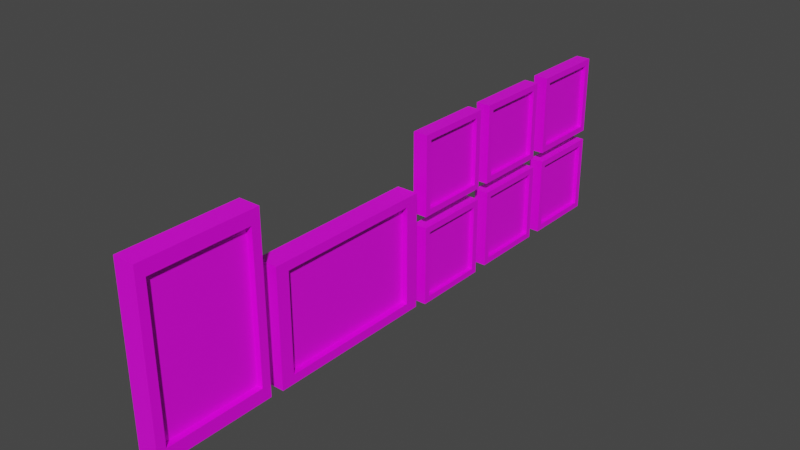 # Source: painting.blend  (saved by Blender 2.90.8; exported with 4.5.12 LTS)
import bpy
from mathutils import Matrix  # noqa: F401  (used for matrix-valued properties, if any)

bpy.ops.wm.read_factory_settings(use_empty=True)
scene = bpy.context.scene
scene.name = 'Scene'

# ---- collections
col_collection = bpy.data.collections.new('Collection'); scene.collection.children.link(col_collection)

# ---- images (referenced by path relative to the original .blend; pixels are not part of the script)
import os
ASSET_DIR = os.environ.get("B2B_ASSET_DIR", "")  # directory of the original .blend (textures are referenced by path, not embedded)
HERE = os.path.dirname(os.path.abspath(__file__))  # packed textures are extracted next to this script under _unpacked/

def load_image(name, relpath, width, height, colorspace="sRGB"):
    """Load a texture the original file referenced (path relative to the .blend, or extracted next to this script)."""
    p = next((c for c in (os.path.join(HERE, relpath), os.path.join(ASSET_DIR, relpath)) if relpath and os.path.exists(c)), "")
    if p:
        img = bpy.data.images.load(p, check_existing=True)
        img.name = name
    else:  # same state as the original file: an image datablock whose file is absent (Cycles renders it pink)
        img = bpy.data.images.new(name, width, height)
        img.source = "FILE"
        img.filepath = "//" + (relpath or name)
    img.colorspace_settings.name = colorspace
    return img
img_moveldecanto_jpg = load_image('Moveldecanto.jpg', 'Moveldecanto.jpg', 1024, 1024, 'sRGB')
img_allan_jpg = load_image('allan.jpg', 'allan.jpg', 1024, 1024, 'sRGB')
img_paisagem_png = load_image('paisagem.png', 'paisagem.png', 1024, 1024, 'sRGB')
img_moveldecanto_jpg_001 = load_image('Moveldecanto.jpg.001', 'Moveldecanto.jpg', 1024, 1024, 'sRGB')
img_eu_png = load_image('eu.png', 'eu.png', 1024, 1024, 'sRGB')
img_moveldecanto_jpg_002 = load_image('Moveldecanto.jpg.002', 'Moveldecanto.jpg', 1024, 1024, 'sRGB')
img_gaybriel_png = load_image('gaybriel.png', 'gaybriel.png', 1024, 1024, 'sRGB')
img_moveldecanto_jpg_003 = load_image('Moveldecanto.jpg.003', 'Moveldecanto.jpg', 1024, 1024, 'sRGB')
img_jjj_png = load_image('jjj.png', 'jjj.png', 1024, 1024, 'sRGB')
img_moveldecanto_jpg_004 = load_image('Moveldecanto.jpg.004', 'Moveldecanto.jpg', 1024, 1024, 'sRGB')
img_john_png = load_image('john.png', 'john.png', 1024, 1024, 'sRGB')
img_moveldecanto_jpg_005 = load_image('Moveldecanto.jpg.005', 'Moveldecanto.jpg', 1024, 1024, 'sRGB')
img_math_png = load_image('math.png', 'math.png', 1024, 1024, 'sRGB')
img_moveldecanto_jpg_006 = load_image('Moveldecanto.jpg.006', 'Moveldecanto.jpg', 1024, 1024, 'sRGB')
img_paisagem2_png = load_image('paisagem2.png', 'paisagem2.png', 1024, 1024, 'sRGB')

# ---- materials (node trees are filled in below, after node groups)
mat_material = bpy.data.materials.new('Material')
mat_material.alpha_threshold = 0.0
mat_material.use_transparent_shadow = False
mat_material.line_color = (0.0, 0.0, 0.0, 1.0)
mat_material_002 = bpy.data.materials.new('Material.002')
mat_material_002.use_transparent_shadow = False
mat_material_001 = bpy.data.materials.new('Material.001')
mat_material_001.alpha_threshold = 0.0
mat_material_001.use_transparent_shadow = False
mat_material_001.line_color = (0.0, 0.0, 0.0, 1.0)
mat_material_014 = bpy.data.materials.new('Material.014')
mat_material_014.use_transparent_shadow = False
mat_material_004 = bpy.data.materials.new('Material.004')
mat_material_004.alpha_threshold = 0.0
mat_material_004.use_transparent_shadow = False
mat_material_004.line_color = (0.0, 0.0, 0.0, 1.0)
mat_material_003 = bpy.data.materials.new('Material.003')
mat_material_003.use_transparent_shadow = False
mat_material_006 = bpy.data.materials.new('Material.006')
mat_material_006.alpha_threshold = 0.0
mat_material_006.use_transparent_shadow = False
mat_material_006.line_color = (0.0, 0.0, 0.0, 1.0)
mat_material_005 = bpy.data.materials.new('Material.005')
mat_material_005.use_transparent_shadow = False
mat_material_008 = bpy.data.materials.new('Material.008')
mat_material_008.alpha_threshold = 0.0
mat_material_008.use_transparent_shadow = False
mat_material_008.line_color = (0.0, 0.0, 0.0, 1.0)
mat_material_007 = bpy.data.materials.new('Material.007')
mat_material_007.use_transparent_shadow = False
mat_material_010 = bpy.data.materials.new('Material.010')
mat_material_010.alpha_threshold = 0.0
mat_material_010.use_transparent_shadow = False
mat_material_010.line_color = (0.0, 0.0, 0.0, 1.0)
mat_material_009 = bpy.data.materials.new('Material.009')
mat_material_009.use_transparent_shadow = False
mat_material_012 = bpy.data.materials.new('Material.012')
mat_material_012.alpha_threshold = 0.0
mat_material_012.use_transparent_shadow = False
mat_material_012.line_color = (0.0, 0.0, 0.0, 1.0)
mat_material_011 = bpy.data.materials.new('Material.011')
mat_material_011.use_transparent_shadow = False
mat_material_016 = bpy.data.materials.new('Material.016')
mat_material_016.alpha_threshold = 0.0
mat_material_016.use_transparent_shadow = False
mat_material_016.line_color = (0.0, 0.0, 0.0, 1.0)
mat_material_015 = bpy.data.materials.new('Material.015')
mat_material_015.use_transparent_shadow = False

# ---- material node trees
mat_material.use_nodes = True; mat_material.node_tree.nodes.clear()
_N = mat_material.node_tree.nodes; _L = mat_material.node_tree.links
n0 = _N.new('ShaderNodeOutputMaterial'); n0.name = 'Material Output'; n0.location = (300, 300)
n1 = _N.new('ShaderNodeBsdfPrincipled'); n1.name = 'Principled BSDF'; n1.location = (10, 300)
n1.distribution = 'GGX'
n1.subsurface_method = 'BURLEY'
n1.inputs[2].default_value = 0.4
n1.inputs[3].default_value = 1.45
n1.inputs[27].default_value = (0.0, 0.0, 0.0, 1.0)
n1.inputs[28].default_value = 1.0
n2 = _N.new('ShaderNodeTexImage'); n2.name = 'Image Texture'; n2.location = (-277, 297)
n2.image = img_moveldecanto_jpg
_L.new(n1.outputs[0], n0.inputs[0])
_L.new(n2.outputs[0], n1.inputs[0])
n0.is_active_output = True
mat_material_002.use_nodes = True; mat_material_002.node_tree.nodes.clear()
_N = mat_material_002.node_tree.nodes; _L = mat_material_002.node_tree.links
n0 = _N.new('ShaderNodeBsdfPrincipled'); n0.name = 'Principled BSDF'; n0.location = (10, 300)
n0.distribution = 'GGX'
n0.subsurface_method = 'BURLEY'
n0.inputs[3].default_value = 1.45
n0.inputs[27].default_value = (0.0, 0.0, 0.0, 1.0)
n0.inputs[28].default_value = 1.0
n1 = _N.new('ShaderNodeOutputMaterial'); n1.name = 'Material Output'; n1.location = (300, 300)
n2 = _N.new('ShaderNodeTexImage'); n2.name = 'Image Texture'; n2.location = (-265, 276)
n2.image = img_allan_jpg
_L.new(n0.outputs[0], n1.inputs[0])
_L.new(n2.outputs[0], n0.inputs[0])
n1.is_active_output = True
mat_material_001.use_nodes = True; mat_material_001.node_tree.nodes.clear()
_N = mat_material_001.node_tree.nodes; _L = mat_material_001.node_tree.links
n0 = _N.new('ShaderNodeOutputMaterial'); n0.name = 'Material Output'; n0.location = (300, 300)
n1 = _N.new('ShaderNodeBsdfPrincipled'); n1.name = 'Principled BSDF'; n1.location = (10, 300)
n1.distribution = 'GGX'
n1.subsurface_method = 'BURLEY'
n1.inputs[2].default_value = 0.4
n1.inputs[3].default_value = 1.45
n1.inputs[27].default_value = (0.0, 0.0, 0.0, 1.0)
n1.inputs[28].default_value = 1.0
n2 = _N.new('ShaderNodeTexImage'); n2.name = 'Image Texture'; n2.location = (-302, 293)
n2.image = img_moveldecanto_jpg
_L.new(n1.outputs[0], n0.inputs[0])
_L.new(n2.outputs[0], n1.inputs[0])
n0.is_active_output = True
mat_material_014.use_nodes = True; mat_material_014.node_tree.nodes.clear()
_N = mat_material_014.node_tree.nodes; _L = mat_material_014.node_tree.links
n0 = _N.new('ShaderNodeBsdfPrincipled'); n0.name = 'Principled BSDF'; n0.location = (10, 300)
n0.distribution = 'GGX'
n0.subsurface_method = 'BURLEY'
n0.inputs[3].default_value = 1.45
n0.inputs[27].default_value = (0.0, 0.0, 0.0, 1.0)
n0.inputs[28].default_value = 1.0
n1 = _N.new('ShaderNodeOutputMaterial'); n1.name = 'Material Output'; n1.location = (300, 300)
n2 = _N.new('ShaderNodeTexImage'); n2.name = 'Image Texture'; n2.location = (-273, 273)
n2.image = img_paisagem_png
_L.new(n0.outputs[0], n1.inputs[0])
_L.new(n2.outputs[0], n0.inputs[0])
n1.is_active_output = True
mat_material_004.use_nodes = True; mat_material_004.node_tree.nodes.clear()
_N = mat_material_004.node_tree.nodes; _L = mat_material_004.node_tree.links
n0 = _N.new('ShaderNodeOutputMaterial'); n0.name = 'Material Output'; n0.location = (300, 300)
n1 = _N.new('ShaderNodeBsdfPrincipled'); n1.name = 'Principled BSDF'; n1.location = (10, 300)
n1.distribution = 'GGX'
n1.subsurface_method = 'BURLEY'
n1.inputs[2].default_value = 0.4
n1.inputs[3].default_value = 1.45
n1.inputs[27].default_value = (0.0, 0.0, 0.0, 1.0)
n1.inputs[28].default_value = 1.0
n2 = _N.new('ShaderNodeTexImage'); n2.name = 'Image Texture'; n2.location = (-277, 297)
n2.image = img_moveldecanto_jpg_001
_L.new(n1.outputs[0], n0.inputs[0])
_L.new(n2.outputs[0], n1.inputs[0])
n0.is_active_output = True
mat_material_003.use_nodes = True; mat_material_003.node_tree.nodes.clear()
_N = mat_material_003.node_tree.nodes; _L = mat_material_003.node_tree.links
n0 = _N.new('ShaderNodeBsdfPrincipled'); n0.name = 'Principled BSDF'; n0.location = (10, 300)
n0.distribution = 'GGX'
n0.subsurface_method = 'BURLEY'
n0.inputs[3].default_value = 1.45
n0.inputs[27].default_value = (0.0, 0.0, 0.0, 1.0)
n0.inputs[28].default_value = 1.0
n1 = _N.new('ShaderNodeOutputMaterial'); n1.name = 'Material Output'; n1.location = (300, 300)
n2 = _N.new('ShaderNodeTexImage'); n2.name = 'Image Texture'; n2.location = (-265, 276)
n2.image = img_eu_png
_L.new(n0.outputs[0], n1.inputs[0])
_L.new(n2.outputs[0], n0.inputs[0])
n1.is_active_output = True
mat_material_006.use_nodes = True; mat_material_006.node_tree.nodes.clear()
_N = mat_material_006.node_tree.nodes; _L = mat_material_006.node_tree.links
n0 = _N.new('ShaderNodeOutputMaterial'); n0.name = 'Material Output'; n0.location = (300, 300)
n1 = _N.new('ShaderNodeBsdfPrincipled'); n1.name = 'Principled BSDF'; n1.location = (10, 300)
n1.distribution = 'GGX'
n1.subsurface_method = 'BURLEY'
n1.inputs[2].default_value = 0.4
n1.inputs[3].default_value = 1.45
n1.inputs[27].default_value = (0.0, 0.0, 0.0, 1.0)
n1.inputs[28].default_value = 1.0
n2 = _N.new('ShaderNodeTexImage'); n2.name = 'Image Texture'; n2.location = (-277, 297)
n2.image = img_moveldecanto_jpg_002
_L.new(n1.outputs[0], n0.inputs[0])
_L.new(n2.outputs[0], n1.inputs[0])
n0.is_active_output = True
mat_material_005.use_nodes = True; mat_material_005.node_tree.nodes.clear()
_N = mat_material_005.node_tree.nodes; _L = mat_material_005.node_tree.links
n0 = _N.new('ShaderNodeBsdfPrincipled'); n0.name = 'Principled BSDF'; n0.location = (10, 300)
n0.distribution = 'GGX'
n0.subsurface_method = 'BURLEY'
n0.inputs[3].default_value = 1.45
n0.inputs[27].default_value = (0.0, 0.0, 0.0, 1.0)
n0.inputs[28].default_value = 1.0
n1 = _N.new('ShaderNodeOutputMaterial'); n1.name = 'Material Output'; n1.location = (300, 300)
n2 = _N.new('ShaderNodeTexImage'); n2.name = 'Image Texture'; n2.location = (-265, 276)
n2.image = img_gaybriel_png
_L.new(n0.outputs[0], n1.inputs[0])
_L.new(n2.outputs[0], n0.inputs[0])
n1.is_active_output = True
mat_material_008.use_nodes = True; mat_material_008.node_tree.nodes.clear()
_N = mat_material_008.node_tree.nodes; _L = mat_material_008.node_tree.links
n0 = _N.new('ShaderNodeOutputMaterial'); n0.name = 'Material Output'; n0.location = (300, 300)
n1 = _N.new('ShaderNodeBsdfPrincipled'); n1.name = 'Principled BSDF'; n1.location = (10, 300)
n1.distribution = 'GGX'
n1.subsurface_method = 'BURLEY'
n1.inputs[2].default_value = 0.4
n1.inputs[3].default_value = 1.45
n1.inputs[27].default_value = (0.0, 0.0, 0.0, 1.0)
n1.inputs[28].default_value = 1.0
n2 = _N.new('ShaderNodeTexImage'); n2.name = 'Image Texture'; n2.location = (-277, 297)
n2.image = img_moveldecanto_jpg_003
_L.new(n1.outputs[0], n0.inputs[0])
_L.new(n2.outputs[0], n1.inputs[0])
n0.is_active_output = True
mat_material_007.use_nodes = True; mat_material_007.node_tree.nodes.clear()
_N = mat_material_007.node_tree.nodes; _L = mat_material_007.node_tree.links
n0 = _N.new('ShaderNodeBsdfPrincipled'); n0.name = 'Principled BSDF'; n0.location = (10, 300)
n0.distribution = 'GGX'
n0.subsurface_method = 'BURLEY'
n0.inputs[3].default_value = 1.45
n0.inputs[27].default_value = (0.0, 0.0, 0.0, 1.0)
n0.inputs[28].default_value = 1.0
n1 = _N.new('ShaderNodeOutputMaterial'); n1.name = 'Material Output'; n1.location = (300, 300)
n2 = _N.new('ShaderNodeTexImage'); n2.name = 'Image Texture'; n2.location = (-265, 276)
n2.image = img_jjj_png
_L.new(n0.outputs[0], n1.inputs[0])
_L.new(n2.outputs[0], n0.inputs[0])
n1.is_active_output = True
mat_material_010.use_nodes = True; mat_material_010.node_tree.nodes.clear()
_N = mat_material_010.node_tree.nodes; _L = mat_material_010.node_tree.links
n0 = _N.new('ShaderNodeOutputMaterial'); n0.name = 'Material Output'; n0.location = (300, 300)
n1 = _N.new('ShaderNodeBsdfPrincipled'); n1.name = 'Principled BSDF'; n1.location = (10, 300)
n1.distribution = 'GGX'
n1.subsurface_method = 'BURLEY'
n1.inputs[2].default_value = 0.4
n1.inputs[3].default_value = 1.45
n1.inputs[27].default_value = (0.0, 0.0, 0.0, 1.0)
n1.inputs[28].default_value = 1.0
n2 = _N.new('ShaderNodeTexImage'); n2.name = 'Image Texture'; n2.location = (-277, 297)
n2.image = img_moveldecanto_jpg_004
_L.new(n1.outputs[0], n0.inputs[0])
_L.new(n2.outputs[0], n1.inputs[0])
n0.is_active_output = True
mat_material_009.use_nodes = True; mat_material_009.node_tree.nodes.clear()
_N = mat_material_009.node_tree.nodes; _L = mat_material_009.node_tree.links
n0 = _N.new('ShaderNodeBsdfPrincipled'); n0.name = 'Principled BSDF'; n0.location = (10, 300)
n0.distribution = 'GGX'
n0.subsurface_method = 'BURLEY'
n0.inputs[3].default_value = 1.45
n0.inputs[27].default_value = (0.0, 0.0, 0.0, 1.0)
n0.inputs[28].default_value = 1.0
n1 = _N.new('ShaderNodeOutputMaterial'); n1.name = 'Material Output'; n1.location = (300, 300)
n2 = _N.new('ShaderNodeTexImage'); n2.name = 'Image Texture'; n2.location = (-265, 276)
n2.image = img_john_png
_L.new(n0.outputs[0], n1.inputs[0])
_L.new(n2.outputs[0], n0.inputs[0])
n1.is_active_output = True
mat_material_012.use_nodes = True; mat_material_012.node_tree.nodes.clear()
_N = mat_material_012.node_tree.nodes; _L = mat_material_012.node_tree.links
n0 = _N.new('ShaderNodeOutputMaterial'); n0.name = 'Material Output'; n0.location = (300, 300)
n1 = _N.new('ShaderNodeBsdfPrincipled'); n1.name = 'Principled BSDF'; n1.location = (10, 300)
n1.distribution = 'GGX'
n1.subsurface_method = 'BURLEY'
n1.inputs[2].default_value = 0.4
n1.inputs[3].default_value = 1.45
n1.inputs[27].default_value = (0.0, 0.0, 0.0, 1.0)
n1.inputs[28].default_value = 1.0
n2 = _N.new('ShaderNodeTexImage'); n2.name = 'Image Texture'; n2.location = (-277, 297)
n2.image = img_moveldecanto_jpg_005
_L.new(n1.outputs[0], n0.inputs[0])
_L.new(n2.outputs[0], n1.inputs[0])
n0.is_active_output = True
mat_material_011.use_nodes = True; mat_material_011.node_tree.nodes.clear()
_N = mat_material_011.node_tree.nodes; _L = mat_material_011.node_tree.links
n0 = _N.new('ShaderNodeBsdfPrincipled'); n0.name = 'Principled BSDF'; n0.location = (10, 300)
n0.distribution = 'GGX'
n0.subsurface_method = 'BURLEY'
n0.inputs[3].default_value = 1.45
n0.inputs[27].default_value = (0.0, 0.0, 0.0, 1.0)
n0.inputs[28].default_value = 1.0
n1 = _N.new('ShaderNodeOutputMaterial'); n1.name = 'Material Output'; n1.location = (300, 300)
n2 = _N.new('ShaderNodeTexImage'); n2.name = 'Image Texture'; n2.location = (-265, 276)
n2.image = img_math_png
_L.new(n0.outputs[0], n1.inputs[0])
_L.new(n2.outputs[0], n0.inputs[0])
n1.is_active_output = True
mat_material_016.use_nodes = True; mat_material_016.node_tree.nodes.clear()
_N = mat_material_016.node_tree.nodes; _L = mat_material_016.node_tree.links
n0 = _N.new('ShaderNodeOutputMaterial'); n0.name = 'Material Output'; n0.location = (300, 300)
n1 = _N.new('ShaderNodeBsdfPrincipled'); n1.name = 'Principled BSDF'; n1.location = (10, 300)
n1.distribution = 'GGX'
n1.subsurface_method = 'BURLEY'
n1.inputs[2].default_value = 0.4
n1.inputs[3].default_value = 1.45
n1.inputs[27].default_value = (0.0, 0.0, 0.0, 1.0)
n1.inputs[28].default_value = 1.0
n2 = _N.new('ShaderNodeTexImage'); n2.name = 'Image Texture'; n2.location = (-302, 293)
n2.image = img_moveldecanto_jpg_006
_L.new(n1.outputs[0], n0.inputs[0])
_L.new(n2.outputs[0], n1.inputs[0])
n0.is_active_output = True
mat_material_015.use_nodes = True; mat_material_015.node_tree.nodes.clear()
_N = mat_material_015.node_tree.nodes; _L = mat_material_015.node_tree.links
n0 = _N.new('ShaderNodeBsdfPrincipled'); n0.name = 'Principled BSDF'; n0.location = (10, 300)
n0.distribution = 'GGX'
n0.subsurface_method = 'BURLEY'
n0.inputs[3].default_value = 1.45
n0.inputs[27].default_value = (0.0, 0.0, 0.0, 1.0)
n0.inputs[28].default_value = 1.0
n1 = _N.new('ShaderNodeOutputMaterial'); n1.name = 'Material Output'; n1.location = (300, 300)
n2 = _N.new('ShaderNodeTexImage'); n2.name = 'Image Texture'; n2.location = (-273, 273)
n2.image = img_paisagem2_png
_L.new(n0.outputs[0], n1.inputs[0])
_L.new(n2.outputs[0], n0.inputs[0])
n1.is_active_output = True

# ---- world
world_world = bpy.data.worlds.new('World'); scene.world = world_world
world_world.use_nodes = True; world_world.node_tree.nodes.clear()
_N = world_world.node_tree.nodes; _L = world_world.node_tree.links
n0 = _N.new('ShaderNodeOutputWorld'); n0.name = 'World Output'; n0.location = (300, 300)
n1 = _N.new('ShaderNodeBackground'); n1.name = 'Background'; n1.location = (10, 300)
n1.inputs[0].default_value = (0.05088, 0.05088, 0.05088, 1.0)
_L.new(n1.outputs[0], n0.inputs[0])
n0.is_active_output = True
world_world.color = (0.05088, 0.05088, 0.05088)
world_world.use_sun_shadow = False
world_world.sun_shadow_jitter_overblur = 0.0

# ---- meshes
me_cube = bpy.data.meshes.new('Cube')
me_cube.from_pydata([(1.314, 1.501, 2.364), (1.314, 1.501, -0.6374), (1.314, -1.501, 2.364), (1.314, -1.501, -0.6374), (-1.314, 1.774, 2.637), (-1.314, 1.774, -0.9105), (-1.314, -1.774, 2.637), (-1.314, -1.774, -0.9105), (1.314, 1.774, 2.637), (1.314, 1.774, -0.9105), (1.314, -1.774, 2.637), (1.314, -1.774, -0.9105), (0.5704, 1.501, 2.364), (0.5704, 1.501, -0.6374), (0.5704, -1.501, 2.364), (0.5704, -1.501, -0.6374)], [], [(8, 4, 6, 10), (11, 10, 6, 7), (7, 6, 4, 5), (5, 9, 11, 7), (3, 1, 13, 15), (5, 4, 8, 9), (0, 1, 9, 8), (3, 2, 10, 11), (2, 0, 8, 10), (1, 3, 11, 9), (13, 12, 14, 15), (2, 3, 15, 14), (0, 2, 14, 12), (1, 0, 12, 13)])
me_cube.polygons.foreach_set('material_index', [0, 0, 0, 0, 0, 0, 0, 0, 0, 0, 1, 0, 0, 0])
_uv = me_cube.uv_layers.new(name='UVMap')
_uv.uv.foreach_set('vector', [9.944e-05, 9.936e-05, 0.9874, 9.946e-05, 0.9874, 0.9999, 9.936e-05, 0.9999, 9.936e-05, 0.9999, 9.951e-05, 9.936e-05, 0.9874, 9.936e-05, 0.9874, 0.9999, 0.375, 0.0, 0.625, 0.0, 0.625, 0.25, 0.375, 0.25, 9.936e-05, 9.936e-05, 0.9874, 9.946e-05, 0.9874, 0.9999, 9.946e-05, 0.9999, 4.31e-05, 4.347e-05, 1.0, 4.31e-05, 1.0, 0.1858, 4.319e-05, 0.1858, 9.936e-05, 0.9999, 9.946e-05, 9.936e-05, 0.9874, 9.936e-05, 0.9874, 0.9999, 0.1027, 0.07702, 0.1027, 0.923, 3.204e-05, 1.0, 3.22e-05, 3.204e-05, 3.214e-05, 0.923, 3.204e-05, 0.07702, 0.1027, 3.204e-05, 0.1027, 1.0, 3.204e-05, 0.923, 3.204e-05, 0.07702, 0.1027, 3.204e-05, 0.1027, 1.0, 3.204e-05, 0.923, 3.206e-05, 0.07702, 0.1027, 3.204e-05, 0.1027, 1.0, 0.9999, 9.993e-05, 0.9999, 0.9999, 0.0001, 0.9999, 0.0001001, 0.0001003, 0.3303, 5.746e-05, 0.3303, 0.9999, 5.746e-05, 0.9999, 5.752e-05, 5.746e-05, 4.31e-05, 4.333e-05, 1.0, 4.31e-05, 1.0, 0.1858, 4.314e-05, 0.1858, 5.746e-05, 0.9999, 5.758e-05, 5.746e-05, 0.3303, 5.746e-05, 0.3303, 0.9999])
me_cube.materials.append(mat_material)
me_cube.materials.append(mat_material_002)
me_cube.use_remesh_preserve_volume = False
me_cube.use_remesh_preserve_attributes = False
me_cube.use_mirror_vertex_groups = False
me_cube.update()
me_cube_001 = bpy.data.meshes.new('Cube.001')
me_cube_001.from_pydata([(1.314, 1.501, 2.364), (1.314, 1.501, -0.6374), (1.314, -1.501, 2.364), (1.314, -1.501, -0.6374), (-1.314, 1.774, 2.637), (-1.314, 1.774, -0.9105), (-1.314, -1.774, 2.637), (-1.314, -1.774, -0.9105), (1.314, 1.774, 2.637), (1.314, 1.774, -0.9105), (1.314, -1.774, 2.637), (1.314, -1.774, -0.9105), (0.5704, 1.501, 2.364), (0.5704, 1.501, -0.6374), (0.5704, -1.501, 2.364), (0.5704, -1.501, -0.6374)], [], [(8, 4, 6, 10), (11, 10, 6, 7), (7, 6, 4, 5), (5, 9, 11, 7), (3, 1, 13, 15), (5, 4, 8, 9), (0, 1, 9, 8), (3, 2, 10, 11), (2, 0, 8, 10), (1, 3, 11, 9), (13, 12, 14, 15), (2, 3, 15, 14), (0, 2, 14, 12), (1, 0, 12, 13)])
me_cube_001.polygons.foreach_set('material_index', [0, 0, 0, 0, 0, 0, 0, 0, 0, 0, 1, 0, 0, 0])
_uv = me_cube_001.uv_layers.new(name='UVMap')
_uv.uv.foreach_set('vector', [9.944e-05, 9.936e-05, 0.9874, 9.946e-05, 0.9874, 0.9999, 9.936e-05, 0.9999, 9.936e-05, 0.9999, 9.951e-05, 9.936e-05, 0.9874, 9.936e-05, 0.9874, 0.9999, 0.375, 0.0, 0.625, 0.0, 0.625, 0.25, 0.375, 0.25, 9.936e-05, 9.936e-05, 0.9874, 9.946e-05, 0.9874, 0.9999, 9.946e-05, 0.9999, 4.31e-05, 4.347e-05, 1.0, 4.31e-05, 1.0, 0.1858, 4.319e-05, 0.1858, 9.936e-05, 0.9999, 9.946e-05, 9.936e-05, 0.9874, 9.936e-05, 0.9874, 0.9999, 0.1027, 0.07702, 0.1027, 0.923, 3.204e-05, 1.0, 3.22e-05, 3.204e-05, 3.214e-05, 0.923, 3.204e-05, 0.07702, 0.1027, 3.204e-05, 0.1027, 1.0, 3.204e-05, 0.923, 3.204e-05, 0.07702, 0.1027, 3.204e-05, 0.1027, 1.0, 3.204e-05, 0.923, 3.206e-05, 0.07702, 0.1027, 3.204e-05, 0.1027, 1.0, 8.659e-05, 8.69e-05, 0.9947, 8.659e-05, 0.9947, 0.9999, 8.689e-05, 0.9999, 0.3303, 5.746e-05, 0.3303, 0.9999, 5.746e-05, 0.9999, 5.752e-05, 5.746e-05, 4.31e-05, 4.333e-05, 1.0, 4.31e-05, 1.0, 0.1858, 4.314e-05, 0.1858, 5.746e-05, 0.9999, 5.758e-05, 5.746e-05, 0.3303, 5.746e-05, 0.3303, 0.9999])
me_cube_001.materials.append(mat_material_001)
me_cube_001.materials.append(mat_material_014)
me_cube_001.use_remesh_preserve_volume = False
me_cube_001.use_remesh_preserve_attributes = False
me_cube_001.use_mirror_vertex_groups = False
me_cube_001.update()
me_cube_002 = bpy.data.meshes.new('Cube.002')
me_cube_002.from_pydata([(1.314, 1.501, 2.364), (1.314, 1.501, -0.6374), (1.314, -1.501, 2.364), (1.314, -1.501, -0.6374), (-1.314, 1.774, 2.637), (-1.314, 1.774, -0.9105), (-1.314, -1.774, 2.637), (-1.314, -1.774, -0.9105), (1.314, 1.774, 2.637), (1.314, 1.774, -0.9105), (1.314, -1.774, 2.637), (1.314, -1.774, -0.9105), (0.5704, 1.501, 2.364), (0.5704, 1.501, -0.6374), (0.5704, -1.501, 2.364), (0.5704, -1.501, -0.6374)], [], [(8, 4, 6, 10), (11, 10, 6, 7), (7, 6, 4, 5), (5, 9, 11, 7), (3, 1, 13, 15), (5, 4, 8, 9), (0, 1, 9, 8), (3, 2, 10, 11), (2, 0, 8, 10), (1, 3, 11, 9), (13, 12, 14, 15), (2, 3, 15, 14), (0, 2, 14, 12), (1, 0, 12, 13)])
me_cube_002.polygons.foreach_set('material_index', [0, 0, 0, 0, 0, 0, 0, 0, 0, 0, 1, 0, 0, 0])
_uv = me_cube_002.uv_layers.new(name='UVMap')
_uv.uv.foreach_set('vector', [9.944e-05, 9.936e-05, 0.9874, 9.946e-05, 0.9874, 0.9999, 9.936e-05, 0.9999, 9.936e-05, 0.9999, 9.951e-05, 9.936e-05, 0.9874, 9.936e-05, 0.9874, 0.9999, 0.375, 0.0, 0.625, 0.0, 0.625, 0.25, 0.375, 0.25, 9.936e-05, 9.936e-05, 0.9874, 9.946e-05, 0.9874, 0.9999, 9.946e-05, 0.9999, 4.31e-05, 4.347e-05, 1.0, 4.31e-05, 1.0, 0.1858, 4.319e-05, 0.1858, 9.936e-05, 0.9999, 9.946e-05, 9.936e-05, 0.9874, 9.936e-05, 0.9874, 0.9999, 0.1027, 0.07702, 0.1027, 0.923, 3.204e-05, 1.0, 3.22e-05, 3.204e-05, 3.214e-05, 0.923, 3.204e-05, 0.07702, 0.1027, 3.204e-05, 0.1027, 1.0, 3.204e-05, 0.923, 3.204e-05, 0.07702, 0.1027, 3.204e-05, 0.1027, 1.0, 3.204e-05, 0.923, 3.206e-05, 0.07702, 0.1027, 3.204e-05, 0.1027, 1.0, 0.9999, 9.993e-05, 0.9999, 0.9999, 0.0001, 0.9999, 0.0001001, 0.0001003, 0.3303, 5.746e-05, 0.3303, 0.9999, 5.746e-05, 0.9999, 5.752e-05, 5.746e-05, 4.31e-05, 4.333e-05, 1.0, 4.31e-05, 1.0, 0.1858, 4.314e-05, 0.1858, 5.746e-05, 0.9999, 5.758e-05, 5.746e-05, 0.3303, 5.746e-05, 0.3303, 0.9999])
me_cube_002.materials.append(mat_material_004)
me_cube_002.materials.append(mat_material_003)
me_cube_002.use_remesh_preserve_volume = False
me_cube_002.use_remesh_preserve_attributes = False
me_cube_002.use_mirror_vertex_groups = False
me_cube_002.update()
me_cube_003 = bpy.data.meshes.new('Cube.003')
me_cube_003.from_pydata([(1.314, 1.501, 2.364), (1.314, 1.501, -0.6374), (1.314, -1.501, 2.364), (1.314, -1.501, -0.6374), (-1.314, 1.774, 2.637), (-1.314, 1.774, -0.9105), (-1.314, -1.774, 2.637), (-1.314, -1.774, -0.9105), (1.314, 1.774, 2.637), (1.314, 1.774, -0.9105), (1.314, -1.774, 2.637), (1.314, -1.774, -0.9105), (0.5704, 1.501, 2.364), (0.5704, 1.501, -0.6374), (0.5704, -1.501, 2.364), (0.5704, -1.501, -0.6374)], [], [(8, 4, 6, 10), (11, 10, 6, 7), (7, 6, 4, 5), (5, 9, 11, 7), (3, 1, 13, 15), (5, 4, 8, 9), (0, 1, 9, 8), (3, 2, 10, 11), (2, 0, 8, 10), (1, 3, 11, 9), (13, 12, 14, 15), (2, 3, 15, 14), (0, 2, 14, 12), (1, 0, 12, 13)])
me_cube_003.polygons.foreach_set('material_index', [0, 0, 0, 0, 0, 0, 0, 0, 0, 0, 1, 0, 0, 0])
_uv = me_cube_003.uv_layers.new(name='UVMap')
_uv.uv.foreach_set('vector', [9.944e-05, 9.936e-05, 0.9874, 9.946e-05, 0.9874, 0.9999, 9.936e-05, 0.9999, 9.936e-05, 0.9999, 9.951e-05, 9.936e-05, 0.9874, 9.936e-05, 0.9874, 0.9999, 0.375, 0.0, 0.625, 0.0, 0.625, 0.25, 0.375, 0.25, 9.936e-05, 9.936e-05, 0.9874, 9.946e-05, 0.9874, 0.9999, 9.946e-05, 0.9999, 4.31e-05, 4.347e-05, 1.0, 4.31e-05, 1.0, 0.1858, 4.319e-05, 0.1858, 9.936e-05, 0.9999, 9.946e-05, 9.936e-05, 0.9874, 9.936e-05, 0.9874, 0.9999, 0.1027, 0.07702, 0.1027, 0.923, 3.204e-05, 1.0, 3.22e-05, 3.204e-05, 3.214e-05, 0.923, 3.204e-05, 0.07702, 0.1027, 3.204e-05, 0.1027, 1.0, 3.204e-05, 0.923, 3.204e-05, 0.07702, 0.1027, 3.204e-05, 0.1027, 1.0, 3.204e-05, 0.923, 3.206e-05, 0.07702, 0.1027, 3.204e-05, 0.1027, 1.0, 0.9999, 9.993e-05, 0.9999, 0.9999, 0.0001, 0.9999, 0.0001001, 0.0001003, 0.3303, 5.746e-05, 0.3303, 0.9999, 5.746e-05, 0.9999, 5.752e-05, 5.746e-05, 4.31e-05, 4.333e-05, 1.0, 4.31e-05, 1.0, 0.1858, 4.314e-05, 0.1858, 5.746e-05, 0.9999, 5.758e-05, 5.746e-05, 0.3303, 5.746e-05, 0.3303, 0.9999])
me_cube_003.materials.append(mat_material_006)
me_cube_003.materials.append(mat_material_005)
me_cube_003.use_remesh_preserve_volume = False
me_cube_003.use_remesh_preserve_attributes = False
me_cube_003.use_mirror_vertex_groups = False
me_cube_003.update()
me_cube_004 = bpy.data.meshes.new('Cube.004')
me_cube_004.from_pydata([(1.314, 1.501, 2.364), (1.314, 1.501, -0.6374), (1.314, -1.501, 2.364), (1.314, -1.501, -0.6374), (-1.314, 1.774, 2.637), (-1.314, 1.774, -0.9105), (-1.314, -1.774, 2.637), (-1.314, -1.774, -0.9105), (1.314, 1.774, 2.637), (1.314, 1.774, -0.9105), (1.314, -1.774, 2.637), (1.314, -1.774, -0.9105), (0.5704, 1.501, 2.364), (0.5704, 1.501, -0.6374), (0.5704, -1.501, 2.364), (0.5704, -1.501, -0.6374)], [], [(8, 4, 6, 10), (11, 10, 6, 7), (7, 6, 4, 5), (5, 9, 11, 7), (3, 1, 13, 15), (5, 4, 8, 9), (0, 1, 9, 8), (3, 2, 10, 11), (2, 0, 8, 10), (1, 3, 11, 9), (13, 12, 14, 15), (2, 3, 15, 14), (0, 2, 14, 12), (1, 0, 12, 13)])
me_cube_004.polygons.foreach_set('material_index', [0, 0, 0, 0, 0, 0, 0, 0, 0, 0, 1, 0, 0, 0])
_uv = me_cube_004.uv_layers.new(name='UVMap')
_uv.uv.foreach_set('vector', [9.944e-05, 9.936e-05, 0.9874, 9.946e-05, 0.9874, 0.9999, 9.936e-05, 0.9999, 9.936e-05, 0.9999, 9.951e-05, 9.936e-05, 0.9874, 9.936e-05, 0.9874, 0.9999, 0.375, 0.0, 0.625, 0.0, 0.625, 0.25, 0.375, 0.25, 9.936e-05, 9.936e-05, 0.9874, 9.946e-05, 0.9874, 0.9999, 9.946e-05, 0.9999, 4.31e-05, 4.347e-05, 1.0, 4.31e-05, 1.0, 0.1858, 4.319e-05, 0.1858, 9.936e-05, 0.9999, 9.946e-05, 9.936e-05, 0.9874, 9.936e-05, 0.9874, 0.9999, 0.1027, 0.07702, 0.1027, 0.923, 3.204e-05, 1.0, 3.22e-05, 3.204e-05, 3.214e-05, 0.923, 3.204e-05, 0.07702, 0.1027, 3.204e-05, 0.1027, 1.0, 3.204e-05, 0.923, 3.204e-05, 0.07702, 0.1027, 3.204e-05, 0.1027, 1.0, 3.204e-05, 0.923, 3.206e-05, 0.07702, 0.1027, 3.204e-05, 0.1027, 1.0, 0.9999, 9.993e-05, 0.9999, 0.9999, 0.0001, 0.9999, 0.0001001, 0.0001003, 0.3303, 5.746e-05, 0.3303, 0.9999, 5.746e-05, 0.9999, 5.752e-05, 5.746e-05, 4.31e-05, 4.333e-05, 1.0, 4.31e-05, 1.0, 0.1858, 4.314e-05, 0.1858, 5.746e-05, 0.9999, 5.758e-05, 5.746e-05, 0.3303, 5.746e-05, 0.3303, 0.9999])
me_cube_004.materials.append(mat_material_008)
me_cube_004.materials.append(mat_material_007)
me_cube_004.use_remesh_preserve_volume = False
me_cube_004.use_remesh_preserve_attributes = False
me_cube_004.use_mirror_vertex_groups = False
me_cube_004.update()
me_cube_005 = bpy.data.meshes.new('Cube.005')
me_cube_005.from_pydata([(1.314, 1.501, 2.364), (1.314, 1.501, -0.6374), (1.314, -1.501, 2.364), (1.314, -1.501, -0.6374), (-1.314, 1.774, 2.637), (-1.314, 1.774, -0.9105), (-1.314, -1.774, 2.637), (-1.314, -1.774, -0.9105), (1.314, 1.774, 2.637), (1.314, 1.774, -0.9105), (1.314, -1.774, 2.637), (1.314, -1.774, -0.9105), (0.5704, 1.501, 2.364), (0.5704, 1.501, -0.6374), (0.5704, -1.501, 2.364), (0.5704, -1.501, -0.6374)], [], [(8, 4, 6, 10), (11, 10, 6, 7), (7, 6, 4, 5), (5, 9, 11, 7), (3, 1, 13, 15), (5, 4, 8, 9), (0, 1, 9, 8), (3, 2, 10, 11), (2, 0, 8, 10), (1, 3, 11, 9), (13, 12, 14, 15), (2, 3, 15, 14), (0, 2, 14, 12), (1, 0, 12, 13)])
me_cube_005.polygons.foreach_set('material_index', [0, 0, 0, 0, 0, 0, 0, 0, 0, 0, 1, 0, 0, 0])
_uv = me_cube_005.uv_layers.new(name='UVMap')
_uv.uv.foreach_set('vector', [9.944e-05, 9.936e-05, 0.9874, 9.946e-05, 0.9874, 0.9999, 9.936e-05, 0.9999, 9.936e-05, 0.9999, 9.951e-05, 9.936e-05, 0.9874, 9.936e-05, 0.9874, 0.9999, 0.375, 0.0, 0.625, 0.0, 0.625, 0.25, 0.375, 0.25, 9.936e-05, 9.936e-05, 0.9874, 9.946e-05, 0.9874, 0.9999, 9.946e-05, 0.9999, 4.31e-05, 4.347e-05, 1.0, 4.31e-05, 1.0, 0.1858, 4.319e-05, 0.1858, 9.936e-05, 0.9999, 9.946e-05, 9.936e-05, 0.9874, 9.936e-05, 0.9874, 0.9999, 0.1027, 0.07702, 0.1027, 0.923, 3.204e-05, 1.0, 3.22e-05, 3.204e-05, 3.214e-05, 0.923, 3.204e-05, 0.07702, 0.1027, 3.204e-05, 0.1027, 1.0, 3.204e-05, 0.923, 3.204e-05, 0.07702, 0.1027, 3.204e-05, 0.1027, 1.0, 3.204e-05, 0.923, 3.206e-05, 0.07702, 0.1027, 3.204e-05, 0.1027, 1.0, 0.9999, 9.993e-05, 0.9999, 0.9999, 0.0001, 0.9999, 0.0001001, 0.0001003, 0.3303, 5.746e-05, 0.3303, 0.9999, 5.746e-05, 0.9999, 5.752e-05, 5.746e-05, 4.31e-05, 4.333e-05, 1.0, 4.31e-05, 1.0, 0.1858, 4.314e-05, 0.1858, 5.746e-05, 0.9999, 5.758e-05, 5.746e-05, 0.3303, 5.746e-05, 0.3303, 0.9999])
me_cube_005.materials.append(mat_material_010)
me_cube_005.materials.append(mat_material_009)
me_cube_005.use_remesh_preserve_volume = False
me_cube_005.use_remesh_preserve_attributes = False
me_cube_005.use_mirror_vertex_groups = False
me_cube_005.update()
me_cube_006 = bpy.data.meshes.new('Cube.006')
me_cube_006.from_pydata([(1.314, 1.501, 2.364), (1.314, 1.501, -0.6374), (1.314, -1.501, 2.364), (1.314, -1.501, -0.6374), (-1.314, 1.774, 2.637), (-1.314, 1.774, -0.9105), (-1.314, -1.774, 2.637), (-1.314, -1.774, -0.9105), (1.314, 1.774, 2.637), (1.314, 1.774, -0.9105), (1.314, -1.774, 2.637), (1.314, -1.774, -0.9105), (0.5704, 1.501, 2.364), (0.5704, 1.501, -0.6374), (0.5704, -1.501, 2.364), (0.5704, -1.501, -0.6374)], [], [(8, 4, 6, 10), (11, 10, 6, 7), (7, 6, 4, 5), (5, 9, 11, 7), (3, 1, 13, 15), (5, 4, 8, 9), (0, 1, 9, 8), (3, 2, 10, 11), (2, 0, 8, 10), (1, 3, 11, 9), (13, 12, 14, 15), (2, 3, 15, 14), (0, 2, 14, 12), (1, 0, 12, 13)])
me_cube_006.polygons.foreach_set('material_index', [0, 0, 0, 0, 0, 0, 0, 0, 0, 0, 1, 0, 0, 0])
_uv = me_cube_006.uv_layers.new(name='UVMap')
_uv.uv.foreach_set('vector', [9.944e-05, 9.936e-05, 0.9874, 9.946e-05, 0.9874, 0.9999, 9.936e-05, 0.9999, 9.936e-05, 0.9999, 9.951e-05, 9.936e-05, 0.9874, 9.936e-05, 0.9874, 0.9999, 0.375, 0.0, 0.625, 0.0, 0.625, 0.25, 0.375, 0.25, 9.936e-05, 9.936e-05, 0.9874, 9.946e-05, 0.9874, 0.9999, 9.946e-05, 0.9999, 4.31e-05, 4.347e-05, 1.0, 4.31e-05, 1.0, 0.1858, 4.319e-05, 0.1858, 9.936e-05, 0.9999, 9.946e-05, 9.936e-05, 0.9874, 9.936e-05, 0.9874, 0.9999, 0.1027, 0.07702, 0.1027, 0.923, 3.204e-05, 1.0, 3.22e-05, 3.204e-05, 3.214e-05, 0.923, 3.204e-05, 0.07702, 0.1027, 3.204e-05, 0.1027, 1.0, 3.204e-05, 0.923, 3.204e-05, 0.07702, 0.1027, 3.204e-05, 0.1027, 1.0, 3.204e-05, 0.923, 3.206e-05, 0.07702, 0.1027, 3.204e-05, 0.1027, 1.0, 0.9999, 9.993e-05, 0.9999, 0.9999, 0.0001, 0.9999, 0.0001001, 0.0001003, 0.3303, 5.746e-05, 0.3303, 0.9999, 5.746e-05, 0.9999, 5.752e-05, 5.746e-05, 4.31e-05, 4.333e-05, 1.0, 4.31e-05, 1.0, 0.1858, 4.314e-05, 0.1858, 5.746e-05, 0.9999, 5.758e-05, 5.746e-05, 0.3303, 5.746e-05, 0.3303, 0.9999])
me_cube_006.materials.append(mat_material_012)
me_cube_006.materials.append(mat_material_011)
me_cube_006.use_remesh_preserve_volume = False
me_cube_006.use_remesh_preserve_attributes = False
me_cube_006.use_mirror_vertex_groups = False
me_cube_006.update()
me_cube_008 = bpy.data.meshes.new('Cube.008')
me_cube_008.from_pydata([(1.314, 1.501, 2.364), (1.314, 1.501, -0.6374), (1.314, -1.501, 2.364), (1.314, -1.501, -0.6374), (-1.314, 1.774, 2.637), (-1.314, 1.774, -0.9105), (-1.314, -1.774, 2.637), (-1.314, -1.774, -0.9105), (1.314, 1.774, 2.637), (1.314, 1.774, -0.9105), (1.314, -1.774, 2.637), (1.314, -1.774, -0.9105), (0.5704, 1.501, 2.364), (0.5704, 1.501, -0.6374), (0.5704, -1.501, 2.364), (0.5704, -1.501, -0.6374)], [], [(8, 4, 6, 10), (11, 10, 6, 7), (7, 6, 4, 5), (5, 9, 11, 7), (3, 1, 13, 15), (5, 4, 8, 9), (0, 1, 9, 8), (3, 2, 10, 11), (2, 0, 8, 10), (1, 3, 11, 9), (13, 12, 14, 15), (2, 3, 15, 14), (0, 2, 14, 12), (1, 0, 12, 13)])
me_cube_008.polygons.foreach_set('material_index', [0, 0, 0, 0, 0, 0, 0, 0, 0, 0, 1, 0, 0, 0])
_uv = me_cube_008.uv_layers.new(name='UVMap')
_uv.uv.foreach_set('vector', [9.944e-05, 9.936e-05, 0.9874, 9.946e-05, 0.9874, 0.9999, 9.936e-05, 0.9999, 9.936e-05, 0.9999, 9.951e-05, 9.936e-05, 0.9874, 9.936e-05, 0.9874, 0.9999, 0.375, 0.0, 0.625, 0.0, 0.625, 0.25, 0.375, 0.25, 9.936e-05, 9.936e-05, 0.9874, 9.946e-05, 0.9874, 0.9999, 9.946e-05, 0.9999, 4.31e-05, 4.347e-05, 1.0, 4.31e-05, 1.0, 0.1858, 4.319e-05, 0.1858, 9.936e-05, 0.9999, 9.946e-05, 9.936e-05, 0.9874, 9.936e-05, 0.9874, 0.9999, 0.1027, 0.07702, 0.1027, 0.923, 3.204e-05, 1.0, 3.22e-05, 3.204e-05, 3.214e-05, 0.923, 3.204e-05, 0.07702, 0.1027, 3.204e-05, 0.1027, 1.0, 3.204e-05, 0.923, 3.204e-05, 0.07702, 0.1027, 3.204e-05, 0.1027, 1.0, 3.204e-05, 0.923, 3.206e-05, 0.07702, 0.1027, 3.204e-05, 0.1027, 1.0, 8.659e-05, 8.69e-05, 0.9947, 8.659e-05, 0.9947, 0.9999, 8.689e-05, 0.9999, 0.3303, 5.746e-05, 0.3303, 0.9999, 5.746e-05, 0.9999, 5.752e-05, 5.746e-05, 4.31e-05, 4.333e-05, 1.0, 4.31e-05, 1.0, 0.1858, 4.314e-05, 0.1858, 5.746e-05, 0.9999, 5.758e-05, 5.746e-05, 0.3303, 5.746e-05, 0.3303, 0.9999])
me_cube_008.materials.append(mat_material_016)
me_cube_008.materials.append(mat_material_015)
me_cube_008.use_remesh_preserve_volume = False
me_cube_008.use_remesh_preserve_attributes = False
me_cube_008.use_mirror_vertex_groups = False
me_cube_008.update()

# ---- objects
ob_cube = bpy.data.objects.new('Cube', me_cube)
ob_cube_001 = bpy.data.objects.new('Cube.001', me_cube_001)
ob_cube_002 = bpy.data.objects.new('Cube.002', me_cube_002)
ob_cube_003 = bpy.data.objects.new('Cube.003', me_cube_003)
ob_cube_004 = bpy.data.objects.new('Cube.004', me_cube_004)
ob_cube_005 = bpy.data.objects.new('Cube.005', me_cube_005)
ob_cube_006 = bpy.data.objects.new('Cube.006', me_cube_006)
ob_cube_007 = bpy.data.objects.new('Cube.007', me_cube_008)

# ---- transforms, parenting, visibility, modifiers, constraints
ob_cube.location = (0.0, 0.0, 5.297)
ob_cube.scale = (0.2492, 1.0, 1.0)
ob_cube.lock_rotations_4d = False
ob_cube.empty_display_type = 'ARROWS'
ob_cube.lineart.crease_threshold = 0.0
ob_cube_001.location = (-0.2166, -8.048, 3.036)
ob_cube_001.rotation_euler = (-1.571, -0.0, 0.0)
ob_cube_001.scale = (0.3659, 1.468, 2.182)
ob_cube_001.lock_rotations_4d = False
ob_cube_001.empty_display_type = 'ARROWS'
ob_cube_001.lineart.crease_threshold = 0.0
ob_cube_002.location = (0.0, 0.0, 1.241)
ob_cube_002.scale = (0.2492, 1.0, 1.0)
ob_cube_002.lock_rotations_4d = False
ob_cube_002.empty_display_type = 'ARROWS'
ob_cube_002.lineart.crease_threshold = 0.0
ob_cube_003.location = (0.0, 4.152, 5.297)
ob_cube_003.scale = (0.2492, 1.0, 1.0)
ob_cube_003.lock_rotations_4d = False
ob_cube_003.empty_display_type = 'ARROWS'
ob_cube_003.lineart.crease_threshold = 0.0
ob_cube_004.location = (0.0, 8.438, 5.297)
ob_cube_004.scale = (0.2492, 1.0, 1.0)
ob_cube_004.lock_rotations_4d = False
ob_cube_004.empty_display_type = 'ARROWS'
ob_cube_004.lineart.crease_threshold = 0.0
ob_cube_005.location = (0.0, 4.218, 1.291)
ob_cube_005.scale = (0.2492, 1.0, 1.0)
ob_cube_005.lock_rotations_4d = False
ob_cube_005.empty_display_type = 'ARROWS'
ob_cube_005.lineart.crease_threshold = 0.0
ob_cube_006.location = (0.0, 8.463, 1.291)
ob_cube_006.scale = (0.2492, 1.0, 1.0)
ob_cube_006.lock_rotations_4d = False
ob_cube_006.empty_display_type = 'ARROWS'
ob_cube_006.lineart.crease_threshold = 0.0
ob_cube_007.location = (-0.2166, -13.22, 6.237)
ob_cube_007.rotation_euler = (3.142, -0.0, 0.0)
ob_cube_007.scale = (0.3659, 1.468, 2.182)
ob_cube_007.lock_rotations_4d = False
ob_cube_007.empty_display_type = 'ARROWS'
ob_cube_007.lineart.crease_threshold = 0.0

# ---- collection membership
col_collection.objects.link(ob_cube)
col_collection.objects.link(ob_cube_001)
col_collection.objects.link(ob_cube_002)
col_collection.objects.link(ob_cube_003)
col_collection.objects.link(ob_cube_004)
col_collection.objects.link(ob_cube_005)
col_collection.objects.link(ob_cube_006)
col_collection.objects.link(ob_cube_007)

# ---- scene / render settings (as saved in the file)
scene.frame_start = 1; scene.frame_end = 250; scene.frame_set(1)
scene.render.engine = 'BLENDER_EEVEE_NEXT'
scene.cycles.use_denoising = False
scene.cycles.samples = 128
scene.cycles.sampling_pattern = 'TABULATED_SOBOL'
scene.cycles.use_adaptive_sampling = False
scene.cycles.use_light_tree = False
scene.view_settings.view_transform = 'Filmic'
bpy.context.view_layer.update()

# ---- added for rendering (the .blend has no active camera and no usable light): camera, sun
cam_auto = bpy.data.cameras.new('AutoCamera')
cam_auto.lens = 50.0
cam_auto.sensor_width = 36.0
cam_auto.clip_end = 1000.0
ob_auto_camera = bpy.data.objects.new('AutoCamera', cam_auto)
scene.collection.objects.link(ob_auto_camera)
ob_auto_camera.location = (25.0242, -33.043, 24.4449)
ob_auto_camera.rotation_euler = (1.09748, -7.21219e-08, 0.694738)
scene.camera = ob_auto_camera
light_auto_sun = bpy.data.lights.new('AutoSun', 'SUN')
light_auto_sun.energy = 3.0
light_auto_sun.angle = 0.0523599
ob_auto_sun = bpy.data.objects.new('AutoSun', light_auto_sun)
scene.collection.objects.link(ob_auto_sun)
ob_auto_sun.rotation_euler = (0.872665, 0.174533, 0.523599)
bpy.context.view_layer.update()
